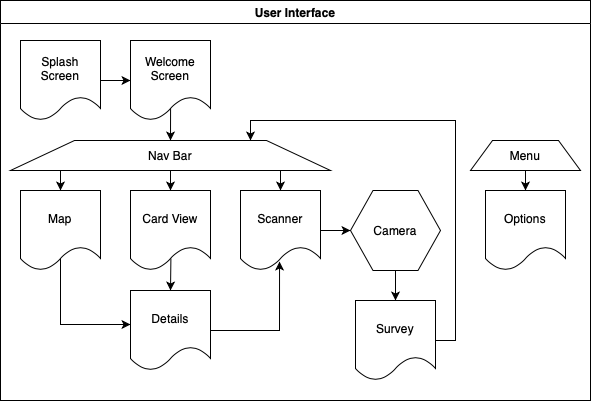

The diagram above was exported from draw.io. Its source (the exported page's mxGraphModel, read from the mxfile embedded in the PNG):
<mxGraphModel dx="1281" dy="620" grid="1" gridSize="10" guides="1" tooltips="1" connect="1" arrows="1" fold="1" page="1" pageScale="1" pageWidth="850" pageHeight="1100" math="0" shadow="0">
  <root>
    <mxCell id="0" />
    <mxCell id="1" parent="0" />
    <mxCell id="PZRVmfO3Bg1jfRHpF59p-34" value="User Interface" style="swimlane;" parent="1" vertex="1">
      <mxGeometry x="130" y="50" width="590" height="400" as="geometry" />
    </mxCell>
    <mxCell id="PZRVmfO3Bg1jfRHpF59p-45" value="Options" style="shape=document;whiteSpace=wrap;html=1;boundedLbl=1;" parent="PZRVmfO3Bg1jfRHpF59p-34" vertex="1">
      <mxGeometry x="485" y="190" width="80" height="80" as="geometry" />
    </mxCell>
    <mxCell id="PZRVmfO3Bg1jfRHpF59p-69" value="" style="edgeStyle=orthogonalEdgeStyle;rounded=0;orthogonalLoop=1;jettySize=auto;html=1;entryX=0.5;entryY=0;entryDx=0;entryDy=0;exitX=0.505;exitY=0.85;exitDx=0;exitDy=0;exitPerimeter=0;" parent="PZRVmfO3Bg1jfRHpF59p-34" source="PZRVmfO3Bg1jfRHpF59p-44" target="PZRVmfO3Bg1jfRHpF59p-46" edge="1">
      <mxGeometry relative="1" as="geometry">
        <mxPoint x="170" y="350" as="targetPoint" />
      </mxGeometry>
    </mxCell>
    <mxCell id="PZRVmfO3Bg1jfRHpF59p-44" value="Card View" style="shape=document;whiteSpace=wrap;html=1;boundedLbl=1;" parent="PZRVmfO3Bg1jfRHpF59p-34" vertex="1">
      <mxGeometry x="130" y="190" width="80" height="80" as="geometry" />
    </mxCell>
    <mxCell id="PZRVmfO3Bg1jfRHpF59p-61" value="" style="edgeStyle=orthogonalEdgeStyle;rounded=0;orthogonalLoop=1;jettySize=auto;html=1;exitX=0.501;exitY=0.847;exitDx=0;exitDy=0;exitPerimeter=0;" parent="PZRVmfO3Bg1jfRHpF59p-34" source="PZRVmfO3Bg1jfRHpF59p-43" target="PZRVmfO3Bg1jfRHpF59p-48" edge="1">
      <mxGeometry relative="1" as="geometry" />
    </mxCell>
    <mxCell id="PZRVmfO3Bg1jfRHpF59p-43" value="Welcome Screen" style="shape=document;whiteSpace=wrap;html=1;boundedLbl=1;" parent="PZRVmfO3Bg1jfRHpF59p-34" vertex="1">
      <mxGeometry x="130" y="40" width="80" height="80" as="geometry" />
    </mxCell>
    <mxCell id="PZRVmfO3Bg1jfRHpF59p-73" style="edgeStyle=orthogonalEdgeStyle;rounded=0;orthogonalLoop=1;jettySize=auto;html=1;entryX=0;entryY=0.5;entryDx=0;entryDy=0;" parent="PZRVmfO3Bg1jfRHpF59p-34" source="PZRVmfO3Bg1jfRHpF59p-42" target="PZRVmfO3Bg1jfRHpF59p-74" edge="1">
      <mxGeometry relative="1" as="geometry">
        <mxPoint x="380.0000000000002" y="280" as="targetPoint" />
      </mxGeometry>
    </mxCell>
    <mxCell id="PZRVmfO3Bg1jfRHpF59p-42" value="Scanner" style="shape=document;whiteSpace=wrap;html=1;boundedLbl=1;" parent="PZRVmfO3Bg1jfRHpF59p-34" vertex="1">
      <mxGeometry x="240" y="190" width="80" height="80" as="geometry" />
    </mxCell>
    <mxCell id="PZRVmfO3Bg1jfRHpF59p-58" value="" style="edgeStyle=orthogonalEdgeStyle;rounded=0;orthogonalLoop=1;jettySize=auto;html=1;" parent="PZRVmfO3Bg1jfRHpF59p-34" source="PZRVmfO3Bg1jfRHpF59p-41" target="PZRVmfO3Bg1jfRHpF59p-43" edge="1">
      <mxGeometry relative="1" as="geometry" />
    </mxCell>
    <mxCell id="PZRVmfO3Bg1jfRHpF59p-41" value="Splash Screen" style="shape=document;whiteSpace=wrap;html=1;boundedLbl=1;" parent="PZRVmfO3Bg1jfRHpF59p-34" vertex="1">
      <mxGeometry x="20" y="40" width="80" height="80" as="geometry" />
    </mxCell>
    <mxCell id="PZRVmfO3Bg1jfRHpF59p-67" value="" style="edgeStyle=orthogonalEdgeStyle;rounded=0;orthogonalLoop=1;jettySize=auto;html=1;entryX=0;entryY=0.425;entryDx=0;entryDy=0;entryPerimeter=0;exitX=0.501;exitY=0.853;exitDx=0;exitDy=0;exitPerimeter=0;" parent="PZRVmfO3Bg1jfRHpF59p-34" source="PZRVmfO3Bg1jfRHpF59p-40" target="PZRVmfO3Bg1jfRHpF59p-46" edge="1">
      <mxGeometry relative="1" as="geometry">
        <mxPoint x="60" y="350" as="targetPoint" />
        <Array as="points">
          <mxPoint x="60" y="324" />
        </Array>
      </mxGeometry>
    </mxCell>
    <mxCell id="PZRVmfO3Bg1jfRHpF59p-40" value="Map" style="shape=document;whiteSpace=wrap;html=1;boundedLbl=1;" parent="PZRVmfO3Bg1jfRHpF59p-34" vertex="1">
      <mxGeometry x="20" y="190" width="80" height="80" as="geometry" />
    </mxCell>
    <mxCell id="PZRVmfO3Bg1jfRHpF59p-72" value="" style="edgeStyle=orthogonalEdgeStyle;rounded=0;orthogonalLoop=1;jettySize=auto;html=1;entryX=0.488;entryY=0.888;entryDx=0;entryDy=0;entryPerimeter=0;" parent="PZRVmfO3Bg1jfRHpF59p-34" source="PZRVmfO3Bg1jfRHpF59p-46" target="PZRVmfO3Bg1jfRHpF59p-42" edge="1">
      <mxGeometry relative="1" as="geometry">
        <mxPoint x="240" y="340" as="targetPoint" />
      </mxGeometry>
    </mxCell>
    <mxCell id="PZRVmfO3Bg1jfRHpF59p-46" value="Details" style="shape=document;whiteSpace=wrap;html=1;boundedLbl=1;" parent="PZRVmfO3Bg1jfRHpF59p-34" vertex="1">
      <mxGeometry x="130" y="290" width="80" height="80" as="geometry" />
    </mxCell>
    <mxCell id="PZRVmfO3Bg1jfRHpF59p-62" style="edgeStyle=orthogonalEdgeStyle;rounded=0;orthogonalLoop=1;jettySize=auto;html=1;exitX=0.25;exitY=1;exitDx=0;exitDy=0;entryX=0.5;entryY=0;entryDx=0;entryDy=0;" parent="PZRVmfO3Bg1jfRHpF59p-34" source="PZRVmfO3Bg1jfRHpF59p-48" target="PZRVmfO3Bg1jfRHpF59p-40" edge="1">
      <mxGeometry relative="1" as="geometry" />
    </mxCell>
    <mxCell id="PZRVmfO3Bg1jfRHpF59p-63" style="edgeStyle=orthogonalEdgeStyle;rounded=0;orthogonalLoop=1;jettySize=auto;html=1;exitX=0.5;exitY=1;exitDx=0;exitDy=0;entryX=0.5;entryY=0;entryDx=0;entryDy=0;" parent="PZRVmfO3Bg1jfRHpF59p-34" source="PZRVmfO3Bg1jfRHpF59p-48" target="PZRVmfO3Bg1jfRHpF59p-44" edge="1">
      <mxGeometry relative="1" as="geometry" />
    </mxCell>
    <mxCell id="PZRVmfO3Bg1jfRHpF59p-64" style="edgeStyle=orthogonalEdgeStyle;rounded=0;orthogonalLoop=1;jettySize=auto;html=1;exitX=0.75;exitY=1;exitDx=0;exitDy=0;entryX=0.5;entryY=0;entryDx=0;entryDy=0;" parent="PZRVmfO3Bg1jfRHpF59p-34" source="PZRVmfO3Bg1jfRHpF59p-48" target="PZRVmfO3Bg1jfRHpF59p-42" edge="1">
      <mxGeometry relative="1" as="geometry" />
    </mxCell>
    <mxCell id="PZRVmfO3Bg1jfRHpF59p-48" value="Nav Bar" style="shape=trapezoid;perimeter=trapezoidPerimeter;whiteSpace=wrap;html=1;" parent="PZRVmfO3Bg1jfRHpF59p-34" vertex="1">
      <mxGeometry x="10" y="140" width="320" height="30" as="geometry" />
    </mxCell>
    <mxCell id="PZRVmfO3Bg1jfRHpF59p-78" style="edgeStyle=orthogonalEdgeStyle;rounded=0;orthogonalLoop=1;jettySize=auto;html=1;exitX=0.5;exitY=1;exitDx=0;exitDy=0;entryX=0.5;entryY=0;entryDx=0;entryDy=0;" parent="PZRVmfO3Bg1jfRHpF59p-34" source="PZRVmfO3Bg1jfRHpF59p-54" target="PZRVmfO3Bg1jfRHpF59p-45" edge="1">
      <mxGeometry relative="1" as="geometry" />
    </mxCell>
    <mxCell id="PZRVmfO3Bg1jfRHpF59p-54" value="Menu" style="shape=trapezoid;perimeter=trapezoidPerimeter;whiteSpace=wrap;html=1;" parent="PZRVmfO3Bg1jfRHpF59p-34" vertex="1">
      <mxGeometry x="470" y="140" width="110" height="30" as="geometry" />
    </mxCell>
    <mxCell id="PZRVmfO3Bg1jfRHpF59p-76" style="edgeStyle=orthogonalEdgeStyle;rounded=0;orthogonalLoop=1;jettySize=auto;html=1;exitX=0.5;exitY=1;exitDx=0;exitDy=0;entryX=0.5;entryY=0;entryDx=0;entryDy=0;" parent="PZRVmfO3Bg1jfRHpF59p-34" source="PZRVmfO3Bg1jfRHpF59p-74" target="PZRVmfO3Bg1jfRHpF59p-75" edge="1">
      <mxGeometry relative="1" as="geometry" />
    </mxCell>
    <mxCell id="PZRVmfO3Bg1jfRHpF59p-74" value="Camera" style="shape=hexagon;perimeter=hexagonPerimeter2;whiteSpace=wrap;html=1;" parent="PZRVmfO3Bg1jfRHpF59p-34" vertex="1">
      <mxGeometry x="350" y="190" width="90" height="80" as="geometry" />
    </mxCell>
    <mxCell id="PZRVmfO3Bg1jfRHpF59p-77" style="edgeStyle=orthogonalEdgeStyle;rounded=0;orthogonalLoop=1;jettySize=auto;html=1;exitX=1;exitY=0.5;exitDx=0;exitDy=0;entryX=0.75;entryY=0;entryDx=0;entryDy=0;" parent="PZRVmfO3Bg1jfRHpF59p-34" source="PZRVmfO3Bg1jfRHpF59p-75" target="PZRVmfO3Bg1jfRHpF59p-48" edge="1">
      <mxGeometry relative="1" as="geometry" />
    </mxCell>
    <mxCell id="PZRVmfO3Bg1jfRHpF59p-75" value="Survey" style="shape=document;whiteSpace=wrap;html=1;boundedLbl=1;" parent="PZRVmfO3Bg1jfRHpF59p-34" vertex="1">
      <mxGeometry x="355" y="300" width="80" height="80" as="geometry" />
    </mxCell>
  </root>
</mxGraphModel>